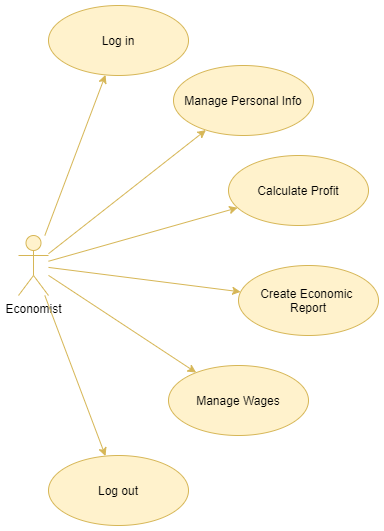

The diagram above was exported from draw.io. Its source (the exported page's mxGraphModel, read from the mxfile embedded in the PNG):
<mxGraphModel dx="1024" dy="592" grid="1" gridSize="10" guides="1" tooltips="1" connect="1" arrows="1" fold="1" page="1" pageScale="1" pageWidth="850" pageHeight="1100" math="0" shadow="0">
  <root>
    <mxCell id="0" />
    <mxCell id="1" parent="0" />
    <mxCell id="OyLfOrRTzA1Tesgd1Ru--1" value="Economist" style="shape=umlActor;verticalLabelPosition=bottom;verticalAlign=top;html=1;fillColor=#fff2cc;strokeColor=#d6b656;" vertex="1" parent="1">
      <mxGeometry x="130" y="290" width="30" height="60" as="geometry" />
    </mxCell>
    <mxCell id="OyLfOrRTzA1Tesgd1Ru--2" value="Log in" style="ellipse;whiteSpace=wrap;html=1;fillColor=#fff2cc;strokeColor=#d6b656;" vertex="1" parent="1">
      <mxGeometry x="160" y="60" width="140" height="70" as="geometry" />
    </mxCell>
    <mxCell id="OyLfOrRTzA1Tesgd1Ru--3" value="" style="endArrow=classic;html=1;fillColor=#fff2cc;strokeColor=#d6b656;" edge="1" parent="1" source="OyLfOrRTzA1Tesgd1Ru--1" target="OyLfOrRTzA1Tesgd1Ru--2">
      <mxGeometry width="50" height="50" relative="1" as="geometry">
        <mxPoint x="146" y="300" as="sourcePoint" />
        <mxPoint x="450" y="280" as="targetPoint" />
      </mxGeometry>
    </mxCell>
    <mxCell id="OyLfOrRTzA1Tesgd1Ru--4" value="Log out" style="ellipse;whiteSpace=wrap;html=1;fillColor=#fff2cc;strokeColor=#d6b656;" vertex="1" parent="1">
      <mxGeometry x="160" y="510" width="140" height="70" as="geometry" />
    </mxCell>
    <mxCell id="OyLfOrRTzA1Tesgd1Ru--5" value="" style="endArrow=classic;html=1;fillColor=#fff2cc;strokeColor=#d6b656;" edge="1" parent="1" source="OyLfOrRTzA1Tesgd1Ru--1" target="OyLfOrRTzA1Tesgd1Ru--4">
      <mxGeometry width="50" height="50" relative="1" as="geometry">
        <mxPoint x="260" y="433.89363636363635" as="sourcePoint" />
        <mxPoint x="383.86616963653637" y="279.9993043909701" as="targetPoint" />
      </mxGeometry>
    </mxCell>
    <mxCell id="OyLfOrRTzA1Tesgd1Ru--6" value="" style="endArrow=classic;html=1;fillColor=#fff2cc;strokeColor=#d6b656;" edge="1" parent="1" source="OyLfOrRTzA1Tesgd1Ru--1" target="OyLfOrRTzA1Tesgd1Ru--7">
      <mxGeometry width="50" height="50" relative="1" as="geometry">
        <mxPoint x="620" y="273.89363636363635" as="sourcePoint" />
        <mxPoint x="743.8661696365364" y="119.99930439097011" as="targetPoint" />
      </mxGeometry>
    </mxCell>
    <mxCell id="OyLfOrRTzA1Tesgd1Ru--7" value="Manage Personal Info" style="ellipse;whiteSpace=wrap;html=1;fillColor=#fff2cc;strokeColor=#d6b656;" vertex="1" parent="1">
      <mxGeometry x="285" y="120" width="140" height="70" as="geometry" />
    </mxCell>
    <mxCell id="OyLfOrRTzA1Tesgd1Ru--8" value="" style="endArrow=classic;html=1;fillColor=#fff2cc;strokeColor=#d6b656;" edge="1" parent="1" source="OyLfOrRTzA1Tesgd1Ru--1" target="OyLfOrRTzA1Tesgd1Ru--9">
      <mxGeometry width="50" height="50" relative="1" as="geometry">
        <mxPoint x="630" y="283.89363636363635" as="sourcePoint" />
        <mxPoint x="470" y="270" as="targetPoint" />
      </mxGeometry>
    </mxCell>
    <mxCell id="OyLfOrRTzA1Tesgd1Ru--9" value="Create Economic &lt;br&gt;Report" style="ellipse;whiteSpace=wrap;html=1;fillColor=#fff2cc;strokeColor=#d6b656;" vertex="1" parent="1">
      <mxGeometry x="350" y="320" width="140" height="70" as="geometry" />
    </mxCell>
    <mxCell id="OyLfOrRTzA1Tesgd1Ru--10" value="" style="endArrow=classic;html=1;fillColor=#fff2cc;strokeColor=#d6b656;" edge="1" parent="1" source="OyLfOrRTzA1Tesgd1Ru--1" target="OyLfOrRTzA1Tesgd1Ru--13">
      <mxGeometry width="50" height="50" relative="1" as="geometry">
        <mxPoint x="640" y="293.89363636363635" as="sourcePoint" />
        <mxPoint x="763.8661696365364" y="139.9993043909701" as="targetPoint" />
      </mxGeometry>
    </mxCell>
    <mxCell id="OyLfOrRTzA1Tesgd1Ru--11" value="Manage Wages" style="ellipse;whiteSpace=wrap;html=1;fillColor=#fff2cc;strokeColor=#d6b656;" vertex="1" parent="1">
      <mxGeometry x="280" y="420" width="140" height="70" as="geometry" />
    </mxCell>
    <mxCell id="OyLfOrRTzA1Tesgd1Ru--12" value="" style="endArrow=classic;html=1;fillColor=#fff2cc;strokeColor=#d6b656;" edge="1" parent="1" source="OyLfOrRTzA1Tesgd1Ru--1" target="OyLfOrRTzA1Tesgd1Ru--11">
      <mxGeometry width="50" height="50" relative="1" as="geometry">
        <mxPoint x="650" y="303.89363636363635" as="sourcePoint" />
        <mxPoint x="773.8661696365364" y="149.9993043909701" as="targetPoint" />
      </mxGeometry>
    </mxCell>
    <mxCell id="OyLfOrRTzA1Tesgd1Ru--13" value="Calculate Profit" style="ellipse;whiteSpace=wrap;html=1;fillColor=#fff2cc;strokeColor=#d6b656;" vertex="1" parent="1">
      <mxGeometry x="340" y="210" width="140" height="70" as="geometry" />
    </mxCell>
  </root>
</mxGraphModel>